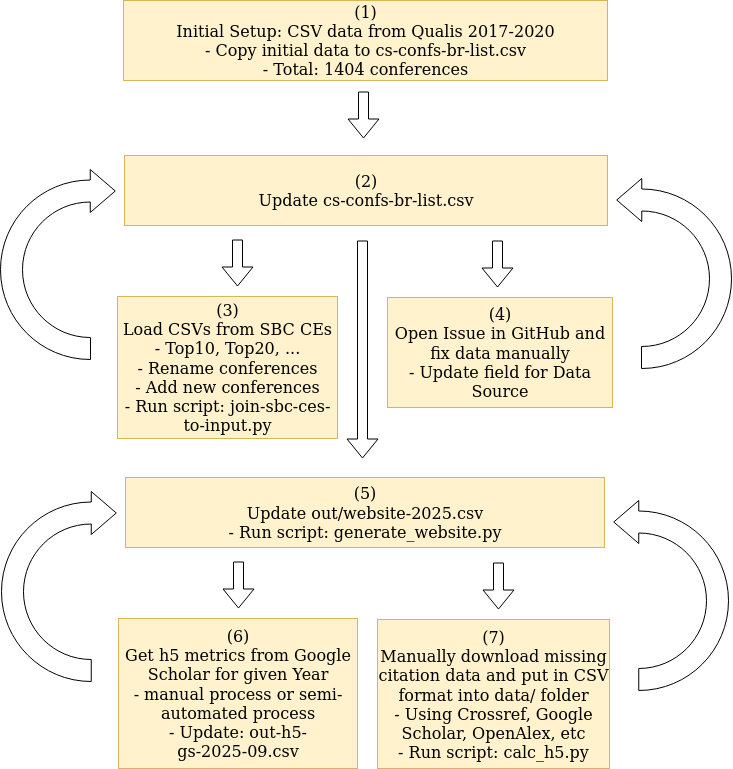

The diagram above was exported from draw.io. Its source (the exported page's mxGraphModel, read from the mxfile embedded in the PNG):
<mxGraphModel dx="1358" dy="632" grid="1" gridSize="10" guides="1" tooltips="1" connect="1" arrows="1" fold="1" page="1" pageScale="1" pageWidth="827" pageHeight="1169" math="0" shadow="0">
  <root>
    <mxCell id="0" />
    <mxCell id="1" parent="0" />
    <mxCell id="qEqVDn4PnMBuSU1u8w13-1" value="&lt;div&gt;&lt;font style=&quot;font-size: 16px;&quot;&gt;(1)&lt;/font&gt;&lt;/div&gt;&lt;div&gt;&lt;font style=&quot;font-size: 16px;&quot;&gt;Initial Setup: CSV data from Qualis 2017-2020&lt;/font&gt;&lt;/div&gt;&lt;div&gt;&lt;font style=&quot;font-size: 16px;&quot;&gt;- Copy initial data to cs-confs-br-list.csv&lt;/font&gt;&lt;/div&gt;&lt;font style=&quot;font-size: 16px;&quot;&gt;- Total: 1404 conferences&lt;/font&gt;" style="rounded=0;whiteSpace=wrap;html=1;fillColor=#fff2cc;strokeColor=#d6b656;" parent="1" vertex="1">
      <mxGeometry x="146" y="72" width="484" height="80" as="geometry" />
    </mxCell>
    <mxCell id="S0DCd9l7uzhTjRH2R5BH-2" value="&lt;div&gt;&lt;font style=&quot;font-size: 16px;&quot;&gt;(2)&lt;/font&gt;&lt;/div&gt;&lt;div&gt;&lt;font style=&quot;font-size: 16px;&quot;&gt;Update cs-confs-br-list.csv&lt;/font&gt;&lt;/div&gt;" style="rounded=0;whiteSpace=wrap;html=1;fillColor=#fff2cc;strokeColor=#d6b656;" parent="1" vertex="1">
      <mxGeometry x="147" y="227" width="483" height="70" as="geometry" />
    </mxCell>
    <mxCell id="S0DCd9l7uzhTjRH2R5BH-4" value="" style="shape=flexArrow;endArrow=classic;html=1;rounded=0;" parent="1" edge="1">
      <mxGeometry width="50" height="50" relative="1" as="geometry">
        <mxPoint x="386" y="163" as="sourcePoint" />
        <mxPoint x="386" y="210" as="targetPoint" />
      </mxGeometry>
    </mxCell>
    <mxCell id="dAZOUjDE2hwEKxvdJ9jL-1" value="&lt;div&gt;&lt;font style=&quot;font-size: 16px;&quot;&gt;(3)&lt;/font&gt;&lt;/div&gt;&lt;div&gt;&lt;font style=&quot;font-size: 16px;&quot;&gt;Load CSVs from SBC CEs&lt;/font&gt;&lt;/div&gt;&lt;div&gt;&lt;font style=&quot;font-size: 16px;&quot;&gt;- Top10, Top20, ...&lt;/font&gt;&lt;/div&gt;&lt;div&gt;&lt;font style=&quot;font-size: 16px;&quot;&gt;- Rename conferences&lt;/font&gt;&lt;/div&gt;&lt;div&gt;&lt;font style=&quot;font-size: 16px;&quot;&gt;- Add new conferences&lt;/font&gt;&lt;/div&gt;&lt;div&gt;&lt;font style=&quot;font-size: 16px;&quot;&gt;- Run script: join-sbc-ces-to-input.py&lt;/font&gt;&lt;/div&gt;" style="rounded=0;whiteSpace=wrap;html=1;fillColor=#fff2cc;strokeColor=#d6b656;" vertex="1" parent="1">
      <mxGeometry x="140" y="368" width="220" height="142" as="geometry" />
    </mxCell>
    <mxCell id="dAZOUjDE2hwEKxvdJ9jL-2" value="" style="shape=flexArrow;endArrow=classic;html=1;rounded=0;" edge="1" parent="1">
      <mxGeometry width="50" height="50" relative="1" as="geometry">
        <mxPoint x="260" y="311" as="sourcePoint" />
        <mxPoint x="260" y="358" as="targetPoint" />
      </mxGeometry>
    </mxCell>
    <mxCell id="dAZOUjDE2hwEKxvdJ9jL-4" value="" style="html=1;shadow=0;dashed=0;align=center;verticalAlign=middle;shape=mxgraph.arrows2.uTurnArrow;dy=11;arrowHead=43;dx2=25;" vertex="1" parent="1">
      <mxGeometry x="23" y="241" width="90" height="190" as="geometry" />
    </mxCell>
    <mxCell id="dAZOUjDE2hwEKxvdJ9jL-6" value="&lt;div&gt;&lt;font style=&quot;font-size: 16px;&quot;&gt;(4)&lt;/font&gt;&lt;/div&gt;&lt;div&gt;&lt;font style=&quot;font-size: 16px;&quot;&gt;Open Issue in GitHub and fix data manually&lt;/font&gt;&lt;/div&gt;&lt;div&gt;&lt;font style=&quot;font-size: 16px;&quot;&gt;- Update field for Data Source&lt;/font&gt;&lt;/div&gt;" style="rounded=0;whiteSpace=wrap;html=1;fillColor=#fff2cc;strokeColor=#d6b656;" vertex="1" parent="1">
      <mxGeometry x="410" y="369" width="225" height="110" as="geometry" />
    </mxCell>
    <mxCell id="dAZOUjDE2hwEKxvdJ9jL-7" value="" style="shape=flexArrow;endArrow=classic;html=1;rounded=0;" edge="1" parent="1">
      <mxGeometry width="50" height="50" relative="1" as="geometry">
        <mxPoint x="520" y="312" as="sourcePoint" />
        <mxPoint x="520" y="359" as="targetPoint" />
      </mxGeometry>
    </mxCell>
    <mxCell id="dAZOUjDE2hwEKxvdJ9jL-8" value="" style="html=1;shadow=0;dashed=0;align=center;verticalAlign=middle;shape=mxgraph.arrows2.uTurnArrow;dy=11;arrowHead=43;dx2=25;flipH=1;" vertex="1" parent="1">
      <mxGeometry x="664" y="250" width="90" height="190" as="geometry" />
    </mxCell>
    <mxCell id="dAZOUjDE2hwEKxvdJ9jL-10" value="" style="shape=flexArrow;endArrow=classic;html=1;rounded=0;" edge="1" parent="1">
      <mxGeometry width="50" height="50" relative="1" as="geometry">
        <mxPoint x="385" y="312" as="sourcePoint" />
        <mxPoint x="385" y="530" as="targetPoint" />
      </mxGeometry>
    </mxCell>
    <mxCell id="dAZOUjDE2hwEKxvdJ9jL-13" value="&lt;div&gt;&lt;font style=&quot;font-size: 16px;&quot;&gt;(5)&lt;/font&gt;&lt;/div&gt;&lt;div&gt;&lt;font style=&quot;font-size: 16px;&quot;&gt;Update out/website-2025.csv&lt;/font&gt;&lt;/div&gt;&lt;div&gt;&lt;font style=&quot;font-size: 16px;&quot;&gt;- Run script: generate_website.py&lt;/font&gt;&lt;/div&gt;" style="rounded=0;whiteSpace=wrap;html=1;fillColor=#fff2cc;strokeColor=#d6b656;" vertex="1" parent="1">
      <mxGeometry x="148" y="549" width="479" height="70" as="geometry" />
    </mxCell>
    <mxCell id="dAZOUjDE2hwEKxvdJ9jL-15" value="&lt;div&gt;&lt;font style=&quot;font-size: 16px;&quot;&gt;(6)&lt;/font&gt;&lt;/div&gt;&lt;div&gt;&lt;font style=&quot;font-size: 16px;&quot;&gt;Get h5 metrics from Google Scholar for given Year&lt;/font&gt;&lt;/div&gt;&lt;div&gt;&lt;font style=&quot;font-size: 16px;&quot;&gt;- &lt;/font&gt;&lt;font style=&quot;font-size: 16px;&quot;&gt;manual process or &lt;/font&gt;&lt;font style=&quot;font-size: 16px;&quot;&gt;semi-automated process&lt;/font&gt;&lt;/div&gt;&lt;div&gt;&lt;font style=&quot;font-size: 16px;&quot;&gt;- Update: out-h5-gs-2025-09.csv&lt;/font&gt;&lt;/div&gt;" style="rounded=0;whiteSpace=wrap;html=1;fillColor=#fff2cc;strokeColor=#d6b656;" vertex="1" parent="1">
      <mxGeometry x="141" y="690" width="239" height="150" as="geometry" />
    </mxCell>
    <mxCell id="dAZOUjDE2hwEKxvdJ9jL-16" value="" style="shape=flexArrow;endArrow=classic;html=1;rounded=0;" edge="1" parent="1">
      <mxGeometry width="50" height="50" relative="1" as="geometry">
        <mxPoint x="261" y="633" as="sourcePoint" />
        <mxPoint x="261" y="680" as="targetPoint" />
      </mxGeometry>
    </mxCell>
    <mxCell id="dAZOUjDE2hwEKxvdJ9jL-17" value="" style="html=1;shadow=0;dashed=0;align=center;verticalAlign=middle;shape=mxgraph.arrows2.uTurnArrow;dy=11;arrowHead=43;dx2=25;" vertex="1" parent="1">
      <mxGeometry x="24" y="563" width="86" height="190" as="geometry" />
    </mxCell>
    <mxCell id="dAZOUjDE2hwEKxvdJ9jL-18" value="&lt;div&gt;&lt;font style=&quot;font-size: 16px;&quot;&gt;(7)&lt;/font&gt;&lt;/div&gt;&lt;div&gt;&lt;font style=&quot;font-size: 16px;&quot;&gt;Manually download missing citation data and put in CSV format into data/ folder&lt;/font&gt;&lt;/div&gt;&lt;div&gt;&lt;font style=&quot;font-size: 16px;&quot;&gt;- Using Crossref, Google Scholar, OpenAlex, etc&lt;/font&gt;&lt;/div&gt;&lt;div&gt;&lt;font style=&quot;font-size: 16px;&quot;&gt;- Run script: calc_h5.py&lt;/font&gt;&lt;/div&gt;" style="rounded=0;whiteSpace=wrap;html=1;fillColor=#fff2cc;strokeColor=#d6b656;" vertex="1" parent="1">
      <mxGeometry x="400" y="691" width="232" height="149" as="geometry" />
    </mxCell>
    <mxCell id="dAZOUjDE2hwEKxvdJ9jL-19" value="" style="shape=flexArrow;endArrow=classic;html=1;rounded=0;" edge="1" parent="1">
      <mxGeometry width="50" height="50" relative="1" as="geometry">
        <mxPoint x="521" y="634" as="sourcePoint" />
        <mxPoint x="521" y="681" as="targetPoint" />
      </mxGeometry>
    </mxCell>
    <mxCell id="dAZOUjDE2hwEKxvdJ9jL-20" value="" style="html=1;shadow=0;dashed=0;align=center;verticalAlign=middle;shape=mxgraph.arrows2.uTurnArrow;dy=11;arrowHead=43;dx2=25;flipH=1;" vertex="1" parent="1">
      <mxGeometry x="665" y="572" width="86" height="190" as="geometry" />
    </mxCell>
  </root>
</mxGraphModel>